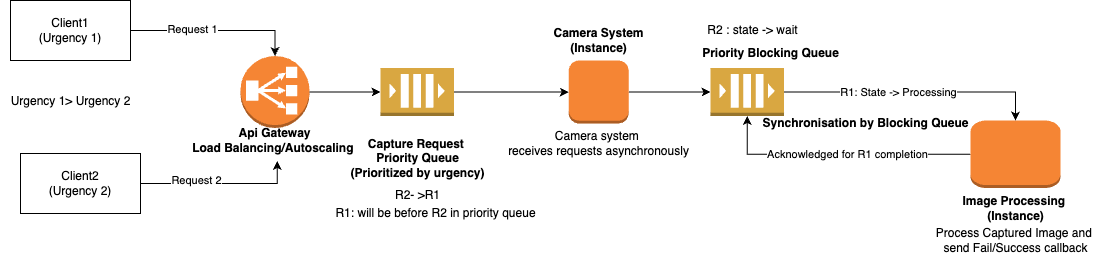

The diagram above was exported from draw.io. Its source (the exported page's mxGraphModel, read from the mxfile embedded in the PNG):
<mxGraphModel dx="1122" dy="713" grid="1" gridSize="10" guides="1" tooltips="1" connect="1" arrows="1" fold="1" page="1" pageScale="1" pageWidth="827" pageHeight="1169" math="0" shadow="0">
  <root>
    <mxCell id="0" />
    <mxCell id="1" parent="0" />
    <mxCell id="2L_qMOwZIJNG4CGsJEL3-1" value="Client1&lt;div&gt;(Urgency 1)&lt;/div&gt;" style="rounded=0;whiteSpace=wrap;html=1;" vertex="1" parent="1">
      <mxGeometry x="70" y="180" width="120" height="60" as="geometry" />
    </mxCell>
    <mxCell id="2L_qMOwZIJNG4CGsJEL3-2" value="Client2&lt;div&gt;(Urgency 2)&lt;/div&gt;" style="rounded=0;whiteSpace=wrap;html=1;" vertex="1" parent="1">
      <mxGeometry x="80" y="333" width="120" height="60" as="geometry" />
    </mxCell>
    <mxCell id="2L_qMOwZIJNG4CGsJEL3-5" value="" style="outlineConnect=0;dashed=0;verticalLabelPosition=bottom;verticalAlign=top;align=center;html=1;shape=mxgraph.aws3.classic_load_balancer;fillColor=#F58534;gradientColor=none;" vertex="1" parent="1">
      <mxGeometry x="300" y="235.5" width="69" height="72" as="geometry" />
    </mxCell>
    <mxCell id="2L_qMOwZIJNG4CGsJEL3-28" style="edgeStyle=orthogonalEdgeStyle;rounded=0;orthogonalLoop=1;jettySize=auto;html=1;exitX=1;exitY=0.5;exitDx=0;exitDy=0;exitPerimeter=0;" edge="1" parent="1" source="2L_qMOwZIJNG4CGsJEL3-6" target="2L_qMOwZIJNG4CGsJEL3-10">
      <mxGeometry relative="1" as="geometry" />
    </mxCell>
    <mxCell id="2L_qMOwZIJNG4CGsJEL3-6" value="" style="outlineConnect=0;dashed=0;verticalLabelPosition=bottom;verticalAlign=top;align=center;html=1;shape=mxgraph.aws3.queue;fillColor=#D9A741;gradientColor=none;" vertex="1" parent="1">
      <mxGeometry x="440" y="247.5" width="73.5" height="48" as="geometry" />
    </mxCell>
    <mxCell id="2L_qMOwZIJNG4CGsJEL3-43" style="edgeStyle=orthogonalEdgeStyle;rounded=0;orthogonalLoop=1;jettySize=auto;html=1;" edge="1" parent="1" source="2L_qMOwZIJNG4CGsJEL3-7" target="2L_qMOwZIJNG4CGsJEL3-34">
      <mxGeometry relative="1" as="geometry" />
    </mxCell>
    <mxCell id="2L_qMOwZIJNG4CGsJEL3-57" value="Acknowledged for R1 completion" style="edgeLabel;html=1;align=center;verticalAlign=middle;resizable=0;points=[];" vertex="1" connectable="0" parent="2L_qMOwZIJNG4CGsJEL3-43">
      <mxGeometry x="-0.051" relative="1" as="geometry">
        <mxPoint as="offset" />
      </mxGeometry>
    </mxCell>
    <mxCell id="2L_qMOwZIJNG4CGsJEL3-7" value="" style="outlineConnect=0;dashed=0;verticalLabelPosition=bottom;verticalAlign=top;align=center;html=1;shape=mxgraph.aws3.instance;fillColor=#F58534;gradientColor=none;" vertex="1" parent="1">
      <mxGeometry x="1030" y="300" width="90" height="67.5" as="geometry" />
    </mxCell>
    <mxCell id="2L_qMOwZIJNG4CGsJEL3-38" style="edgeStyle=orthogonalEdgeStyle;rounded=0;orthogonalLoop=1;jettySize=auto;html=1;" edge="1" parent="1" source="2L_qMOwZIJNG4CGsJEL3-10" target="2L_qMOwZIJNG4CGsJEL3-34">
      <mxGeometry relative="1" as="geometry" />
    </mxCell>
    <mxCell id="2L_qMOwZIJNG4CGsJEL3-10" value="" style="outlineConnect=0;dashed=0;verticalLabelPosition=bottom;verticalAlign=top;align=center;html=1;shape=mxgraph.aws3.instance;fillColor=#F58534;gradientColor=none;" vertex="1" parent="1">
      <mxGeometry x="628.25" y="240" width="60" height="63" as="geometry" />
    </mxCell>
    <mxCell id="2L_qMOwZIJNG4CGsJEL3-11" value="&lt;b&gt;Camera System&lt;/b&gt;&lt;div&gt;&lt;b&gt;(Instance)&lt;/b&gt;&lt;/div&gt;" style="text;html=1;align=center;verticalAlign=middle;resizable=0;points=[];autosize=1;strokeColor=none;fillColor=none;" vertex="1" parent="1">
      <mxGeometry x="603.25" y="200" width="110" height="40" as="geometry" />
    </mxCell>
    <mxCell id="2L_qMOwZIJNG4CGsJEL3-12" value="Urgency 1&amp;gt; Urgency 2" style="text;html=1;align=center;verticalAlign=middle;resizable=0;points=[];autosize=1;strokeColor=none;fillColor=none;" vertex="1" parent="1">
      <mxGeometry x="60" y="265.5" width="140" height="30" as="geometry" />
    </mxCell>
    <mxCell id="2L_qMOwZIJNG4CGsJEL3-16" style="edgeStyle=orthogonalEdgeStyle;rounded=0;orthogonalLoop=1;jettySize=auto;html=1;entryX=0.5;entryY=0;entryDx=0;entryDy=0;entryPerimeter=0;" edge="1" parent="1" source="2L_qMOwZIJNG4CGsJEL3-1" target="2L_qMOwZIJNG4CGsJEL3-5">
      <mxGeometry relative="1" as="geometry" />
    </mxCell>
    <mxCell id="2L_qMOwZIJNG4CGsJEL3-50" value="Request 1" style="edgeLabel;html=1;align=center;verticalAlign=middle;resizable=0;points=[];" vertex="1" connectable="0" parent="2L_qMOwZIJNG4CGsJEL3-16">
      <mxGeometry x="-0.2827" y="2" relative="1" as="geometry">
        <mxPoint as="offset" />
      </mxGeometry>
    </mxCell>
    <mxCell id="2L_qMOwZIJNG4CGsJEL3-18" style="edgeStyle=orthogonalEdgeStyle;rounded=0;orthogonalLoop=1;jettySize=auto;html=1;exitX=1;exitY=0.5;exitDx=0;exitDy=0;exitPerimeter=0;entryX=0;entryY=0.5;entryDx=0;entryDy=0;entryPerimeter=0;" edge="1" parent="1" source="2L_qMOwZIJNG4CGsJEL3-5" target="2L_qMOwZIJNG4CGsJEL3-6">
      <mxGeometry relative="1" as="geometry" />
    </mxCell>
    <mxCell id="2L_qMOwZIJNG4CGsJEL3-23" value="&lt;b&gt;Capture Request&amp;nbsp;&lt;/b&gt;&lt;div&gt;&lt;b&gt;Priority Queue&lt;/b&gt;&lt;/div&gt;&lt;div&gt;&lt;b&gt;(Prioritized by urgency)&lt;/b&gt;&lt;/div&gt;" style="text;html=1;align=center;verticalAlign=middle;resizable=0;points=[];autosize=1;strokeColor=none;fillColor=none;" vertex="1" parent="1">
      <mxGeometry x="396.75" y="307.5" width="160" height="60" as="geometry" />
    </mxCell>
    <mxCell id="2L_qMOwZIJNG4CGsJEL3-36" style="edgeStyle=orthogonalEdgeStyle;rounded=0;orthogonalLoop=1;jettySize=auto;html=1;entryX=0.5;entryY=0;entryDx=0;entryDy=0;entryPerimeter=0;" edge="1" parent="1" source="2L_qMOwZIJNG4CGsJEL3-34" target="2L_qMOwZIJNG4CGsJEL3-7">
      <mxGeometry relative="1" as="geometry">
        <mxPoint x="970" y="330" as="targetPoint" />
      </mxGeometry>
    </mxCell>
    <mxCell id="2L_qMOwZIJNG4CGsJEL3-55" value="R1: State -&amp;gt; Processing" style="edgeLabel;html=1;align=center;verticalAlign=middle;resizable=0;points=[];" vertex="1" connectable="0" parent="2L_qMOwZIJNG4CGsJEL3-36">
      <mxGeometry x="-0.3294" y="-2" relative="1" as="geometry">
        <mxPoint x="27" y="-2" as="offset" />
      </mxGeometry>
    </mxCell>
    <mxCell id="2L_qMOwZIJNG4CGsJEL3-34" value="" style="outlineConnect=0;dashed=0;verticalLabelPosition=bottom;verticalAlign=top;align=center;html=1;shape=mxgraph.aws3.queue;fillColor=#D9A741;gradientColor=none;" vertex="1" parent="1">
      <mxGeometry x="770" y="247.5" width="73.5" height="48" as="geometry" />
    </mxCell>
    <mxCell id="2L_qMOwZIJNG4CGsJEL3-35" value="&lt;b&gt;Priority Blocking Queue&lt;/b&gt;" style="text;html=1;align=center;verticalAlign=middle;resizable=0;points=[];autosize=1;strokeColor=none;fillColor=none;" vertex="1" parent="1">
      <mxGeometry x="750" y="217.5" width="160" height="30" as="geometry" />
    </mxCell>
    <mxCell id="2L_qMOwZIJNG4CGsJEL3-47" value="&lt;b&gt;Image Processing&amp;nbsp;&lt;/b&gt;&lt;div&gt;&lt;b&gt;(Instance)&lt;/b&gt;&lt;/div&gt;" style="text;html=1;align=center;verticalAlign=middle;resizable=0;points=[];autosize=1;strokeColor=none;fillColor=none;" vertex="1" parent="1">
      <mxGeometry x="1010" y="367.5" width="130" height="40" as="geometry" />
    </mxCell>
    <mxCell id="2L_qMOwZIJNG4CGsJEL3-48" value="&lt;div&gt;&lt;b&gt;Api Gateway&lt;/b&gt;&lt;/div&gt;&lt;b&gt;Load Balancing/Autoscaling&amp;nbsp;&lt;/b&gt;" style="text;html=1;align=center;verticalAlign=middle;resizable=0;points=[];autosize=1;strokeColor=none;fillColor=none;" vertex="1" parent="1">
      <mxGeometry x="239.5" y="300" width="190" height="40" as="geometry" />
    </mxCell>
    <mxCell id="2L_qMOwZIJNG4CGsJEL3-49" style="edgeStyle=orthogonalEdgeStyle;rounded=0;orthogonalLoop=1;jettySize=auto;html=1;entryX=0.512;entryY=1.013;entryDx=0;entryDy=0;entryPerimeter=0;" edge="1" parent="1" source="2L_qMOwZIJNG4CGsJEL3-2" target="2L_qMOwZIJNG4CGsJEL3-48">
      <mxGeometry relative="1" as="geometry" />
    </mxCell>
    <mxCell id="2L_qMOwZIJNG4CGsJEL3-51" value="Request 2" style="edgeLabel;html=1;align=center;verticalAlign=middle;resizable=0;points=[];" vertex="1" connectable="0" parent="2L_qMOwZIJNG4CGsJEL3-49">
      <mxGeometry x="-0.3014" y="4" relative="1" as="geometry">
        <mxPoint as="offset" />
      </mxGeometry>
    </mxCell>
    <mxCell id="2L_qMOwZIJNG4CGsJEL3-52" value="R2- &amp;gt;R1" style="text;html=1;align=center;verticalAlign=middle;resizable=0;points=[];autosize=1;strokeColor=none;fillColor=none;" vertex="1" parent="1">
      <mxGeometry x="441.75" y="360" width="70" height="30" as="geometry" />
    </mxCell>
    <mxCell id="2L_qMOwZIJNG4CGsJEL3-53" value="R1: will be before R2 in priority queue" style="text;html=1;align=center;verticalAlign=middle;resizable=0;points=[];autosize=1;strokeColor=none;fillColor=none;" vertex="1" parent="1">
      <mxGeometry x="385" y="377.5" width="220" height="30" as="geometry" />
    </mxCell>
    <mxCell id="2L_qMOwZIJNG4CGsJEL3-54" value="R2 : state -&amp;gt; wait" style="text;html=1;align=center;verticalAlign=middle;resizable=0;points=[];autosize=1;strokeColor=none;fillColor=none;" vertex="1" parent="1">
      <mxGeometry x="756.75" y="195" width="110" height="30" as="geometry" />
    </mxCell>
    <mxCell id="2L_qMOwZIJNG4CGsJEL3-59" value="Camera system&amp;nbsp;&lt;div&gt;receives requests asynchronously&lt;/div&gt;" style="text;html=1;align=center;verticalAlign=middle;resizable=0;points=[];autosize=1;strokeColor=none;fillColor=none;" vertex="1" parent="1">
      <mxGeometry x="558.25" y="303" width="200" height="40" as="geometry" />
    </mxCell>
    <mxCell id="2L_qMOwZIJNG4CGsJEL3-60" value="&lt;b&gt;Synchronisation by Blocking Queue&lt;/b&gt;" style="text;html=1;align=center;verticalAlign=middle;resizable=0;points=[];autosize=1;strokeColor=none;fillColor=none;" vertex="1" parent="1">
      <mxGeometry x="810" y="288" width="230" height="30" as="geometry" />
    </mxCell>
    <mxCell id="2L_qMOwZIJNG4CGsJEL3-61" value="Process Captured Image and&amp;nbsp;&lt;div&gt;send Fail/Success callback&lt;/div&gt;" style="text;html=1;align=center;verticalAlign=middle;resizable=0;points=[];autosize=1;strokeColor=none;fillColor=none;" vertex="1" parent="1">
      <mxGeometry x="985" y="400" width="180" height="40" as="geometry" />
    </mxCell>
  </root>
</mxGraphModel>